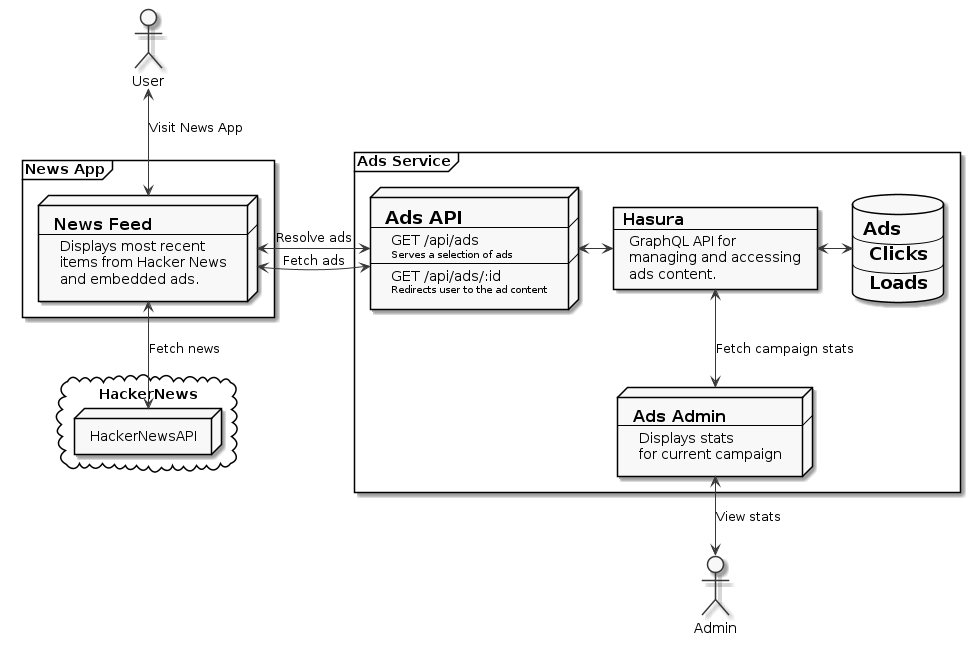

The diagram above was rendered by PlantUML. Its source (embedded in the PNG):
@startuml

skinparam Monochrome true

actor User
actor Admin

cloud HackerNews {
  node HackerNewsAPI
}

frame News as "News App" {
  node NewsFeed [
  == News Feed
  ---
  Displays most recent
  items from Hacker News
  and embedded ads.
  ]
}

frame AdsService as "Ads Service" {
  card Hasura [
  == Hasura
  ---
  GraphQL API for
  managing and accessing
  ads content.
  ]

  database PostgreSQL [
  = Ads
  ---
  = Clicks
  ---
  = Loads
  ]

  node AdsAdmin [
  == Ads Admin
  ---
  Displays stats
  for current campaign
  ]

  node AdsAPI [
  = Ads API
  ---
  GET /api/ads
  <size:10>Serves a selection of ads
  ---
  GET /api/ads/:id
  <size:10>Redirects user to the ad content
  ]
}

User <-down-> NewsFeed: Visit News App
NewsFeed <-> AdsAPI: Fetch ads
NewsFeed <-> AdsAPI: Resolve ads
AdsAPI <-> Hasura
Hasura <-> PostgreSQL

NewsFeed <-down-> HackerNewsAPI: Fetch news
AdsAdmin <-up-> Hasura: Fetch campaign stats
Admin <-up-> AdsAdmin: View stats

@enduml